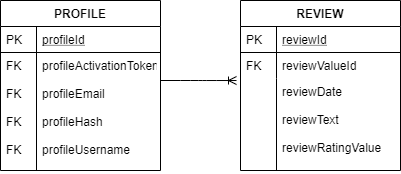

The diagram above was exported from draw.io. Its source (the exported page's mxGraphModel, read from the mxfile embedded in the PNG):
<mxGraphModel dx="1422" dy="713" grid="1" gridSize="10" guides="1" tooltips="1" connect="1" arrows="1" fold="1" page="1" pageScale="1" pageWidth="827" pageHeight="1169" math="0" shadow="0">
  <root>
    <mxCell id="WIyWlLk6GJQsqaUBKTNV-0" />
    <mxCell id="WIyWlLk6GJQsqaUBKTNV-1" parent="WIyWlLk6GJQsqaUBKTNV-0" />
    <mxCell id="zkfFHV4jXpPFQw0GAbJ--56" value="REVIEW" style="swimlane;fontStyle=1;childLayout=stackLayout;horizontal=1;startSize=26;horizontalStack=0;resizeParent=1;resizeLast=0;collapsible=1;marginBottom=0;rounded=0;shadow=0;strokeWidth=1;" parent="WIyWlLk6GJQsqaUBKTNV-1" vertex="1">
      <mxGeometry x="400" y="120" width="160" height="170" as="geometry">
        <mxRectangle x="260" y="80" width="160" height="26" as="alternateBounds" />
      </mxGeometry>
    </mxCell>
    <mxCell id="zkfFHV4jXpPFQw0GAbJ--57" value="reviewId" style="shape=partialRectangle;top=0;left=0;right=0;bottom=1;align=left;verticalAlign=top;fillColor=none;spacingLeft=40;spacingRight=4;overflow=hidden;rotatable=0;points=[[0,0.5],[1,0.5]];portConstraint=eastwest;dropTarget=0;rounded=0;shadow=0;strokeWidth=1;fontStyle=4" parent="zkfFHV4jXpPFQw0GAbJ--56" vertex="1">
      <mxGeometry y="26" width="160" height="26" as="geometry" />
    </mxCell>
    <mxCell id="zkfFHV4jXpPFQw0GAbJ--58" value="PK" style="shape=partialRectangle;top=0;left=0;bottom=0;fillColor=none;align=left;verticalAlign=top;spacingLeft=4;spacingRight=4;overflow=hidden;rotatable=0;points=[];portConstraint=eastwest;part=1;" parent="zkfFHV4jXpPFQw0GAbJ--57" vertex="1" connectable="0">
      <mxGeometry width="36" height="26" as="geometry" />
    </mxCell>
    <mxCell id="zkfFHV4jXpPFQw0GAbJ--59" value="reviewValueId" style="shape=partialRectangle;top=0;left=0;right=0;bottom=0;align=left;verticalAlign=top;fillColor=none;spacingLeft=40;spacingRight=4;overflow=hidden;rotatable=0;points=[[0,0.5],[1,0.5]];portConstraint=eastwest;dropTarget=0;rounded=0;shadow=0;strokeWidth=1;" parent="zkfFHV4jXpPFQw0GAbJ--56" vertex="1">
      <mxGeometry y="52" width="160" height="26" as="geometry" />
    </mxCell>
    <mxCell id="zkfFHV4jXpPFQw0GAbJ--60" value="FK&#10;&#10;Fk&#10;&#10;FK&#10;&#10;FK" style="shape=partialRectangle;top=0;left=0;bottom=0;fillColor=none;align=left;verticalAlign=top;spacingLeft=4;spacingRight=4;overflow=hidden;rotatable=0;points=[];portConstraint=eastwest;part=1;" parent="zkfFHV4jXpPFQw0GAbJ--59" vertex="1" connectable="0">
      <mxGeometry width="36" height="26" as="geometry" />
    </mxCell>
    <mxCell id="zkfFHV4jXpPFQw0GAbJ--61" value="reviewDate&#10;&#10;reviewText&#10;&#10;reviewRatingValue" style="shape=partialRectangle;top=0;left=0;right=0;bottom=0;align=left;verticalAlign=top;fillColor=none;spacingLeft=40;spacingRight=4;overflow=hidden;rotatable=0;points=[[0,0.5],[1,0.5]];portConstraint=eastwest;dropTarget=0;rounded=0;shadow=0;strokeWidth=1;" parent="zkfFHV4jXpPFQw0GAbJ--56" vertex="1">
      <mxGeometry y="78" width="160" height="92" as="geometry" />
    </mxCell>
    <mxCell id="zkfFHV4jXpPFQw0GAbJ--62" value="" style="shape=partialRectangle;top=0;left=0;bottom=0;fillColor=none;align=left;verticalAlign=top;spacingLeft=4;spacingRight=4;overflow=hidden;rotatable=0;points=[];portConstraint=eastwest;part=1;" parent="zkfFHV4jXpPFQw0GAbJ--61" vertex="1" connectable="0">
      <mxGeometry width="36" height="92" as="geometry" />
    </mxCell>
    <mxCell id="zkfFHV4jXpPFQw0GAbJ--51" value="PROFILE" style="swimlane;fontStyle=1;childLayout=stackLayout;horizontal=1;startSize=26;horizontalStack=0;resizeParent=1;resizeLast=0;collapsible=1;marginBottom=0;rounded=0;shadow=0;strokeWidth=1;" parent="WIyWlLk6GJQsqaUBKTNV-1" vertex="1">
      <mxGeometry x="160" y="120" width="160" height="170" as="geometry">
        <mxRectangle x="20" y="80" width="160" height="26" as="alternateBounds" />
      </mxGeometry>
    </mxCell>
    <mxCell id="zkfFHV4jXpPFQw0GAbJ--52" value="profileId" style="shape=partialRectangle;top=0;left=0;right=0;bottom=1;align=left;verticalAlign=top;fillColor=none;spacingLeft=40;spacingRight=4;overflow=hidden;rotatable=0;points=[[0,0.5],[1,0.5]];portConstraint=eastwest;dropTarget=0;rounded=0;shadow=0;strokeWidth=1;fontStyle=4" parent="zkfFHV4jXpPFQw0GAbJ--51" vertex="1">
      <mxGeometry y="26" width="160" height="26" as="geometry" />
    </mxCell>
    <mxCell id="zkfFHV4jXpPFQw0GAbJ--53" value="PK" style="shape=partialRectangle;top=0;left=0;bottom=0;fillColor=none;align=left;verticalAlign=top;spacingLeft=4;spacingRight=4;overflow=hidden;rotatable=0;points=[];portConstraint=eastwest;part=1;" parent="zkfFHV4jXpPFQw0GAbJ--52" vertex="1" connectable="0">
      <mxGeometry width="36" height="26" as="geometry" />
    </mxCell>
    <mxCell id="zkfFHV4jXpPFQw0GAbJ--54" value="profileActivationToken&#10;&#10;profileEmail&#10;&#10;profileHash&#10;&#10;profileUsername" style="shape=partialRectangle;top=0;left=0;right=0;bottom=0;align=left;verticalAlign=top;fillColor=none;spacingLeft=40;spacingRight=4;overflow=hidden;rotatable=0;points=[[0,0.5],[1,0.5]];portConstraint=eastwest;dropTarget=0;rounded=0;shadow=0;strokeWidth=1;" parent="zkfFHV4jXpPFQw0GAbJ--51" vertex="1">
      <mxGeometry y="52" width="160" height="118" as="geometry" />
    </mxCell>
    <mxCell id="zkfFHV4jXpPFQw0GAbJ--55" value="FK&#10;&#10;FK&#10;&#10;FK&#10;&#10;FK" style="shape=partialRectangle;top=0;left=0;bottom=0;fillColor=none;align=left;verticalAlign=top;spacingLeft=4;spacingRight=4;overflow=hidden;rotatable=0;points=[];portConstraint=eastwest;part=1;" parent="zkfFHV4jXpPFQw0GAbJ--54" vertex="1" connectable="0">
      <mxGeometry width="36" height="118" as="geometry" />
    </mxCell>
    <mxCell id="5bas_mkdWBf8a6DmYy7Q-0" value="" style="edgeStyle=entityRelationEdgeStyle;fontSize=12;html=1;endArrow=ERoneToMany;entryX=-0.025;entryY=0.022;entryDx=0;entryDy=0;entryPerimeter=0;" edge="1" parent="WIyWlLk6GJQsqaUBKTNV-1" target="zkfFHV4jXpPFQw0GAbJ--61">
      <mxGeometry width="100" height="100" relative="1" as="geometry">
        <mxPoint x="320" y="200" as="sourcePoint" />
        <mxPoint x="420" y="100" as="targetPoint" />
      </mxGeometry>
    </mxCell>
  </root>
</mxGraphModel>